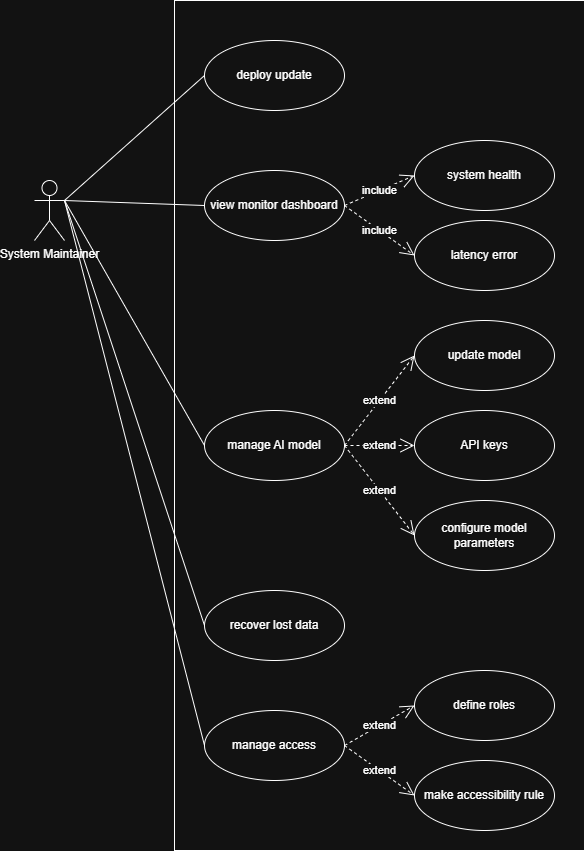

The diagram above was exported from draw.io. Its source (the exported page's mxGraphModel, read from the mxfile embedded in the PNG):
<mxGraphModel dx="1281" dy="527" grid="1" gridSize="10" guides="1" tooltips="1" connect="1" arrows="1" fold="1" page="1" pageScale="1" pageWidth="850" pageHeight="1100" math="0" shadow="0">
  <root>
    <mxCell id="0" />
    <mxCell id="1" parent="0" />
    <mxCell id="aPwKFD5c_jxCxtEsvocv-1" value="" style="rounded=0;whiteSpace=wrap;html=1;" vertex="1" parent="1">
      <mxGeometry x="230" y="80" width="410" height="850" as="geometry" />
    </mxCell>
    <mxCell id="aPwKFD5c_jxCxtEsvocv-2" value="System Maintainer" style="shape=umlActor;verticalLabelPosition=bottom;verticalAlign=top;html=1;outlineConnect=0;" vertex="1" parent="1">
      <mxGeometry x="90" y="260" width="30" height="60" as="geometry" />
    </mxCell>
    <mxCell id="aPwKFD5c_jxCxtEsvocv-3" value="deploy update" style="ellipse;whiteSpace=wrap;html=1;" vertex="1" parent="1">
      <mxGeometry x="260" y="120" width="140" height="70" as="geometry" />
    </mxCell>
    <mxCell id="aPwKFD5c_jxCxtEsvocv-4" value="view monitor dashboard" style="ellipse;whiteSpace=wrap;html=1;" vertex="1" parent="1">
      <mxGeometry x="260" y="250" width="140" height="70" as="geometry" />
    </mxCell>
    <mxCell id="aPwKFD5c_jxCxtEsvocv-5" value="system health" style="ellipse;whiteSpace=wrap;html=1;" vertex="1" parent="1">
      <mxGeometry x="470" y="220" width="140" height="70" as="geometry" />
    </mxCell>
    <mxCell id="aPwKFD5c_jxCxtEsvocv-6" value="latency error" style="ellipse;whiteSpace=wrap;html=1;" vertex="1" parent="1">
      <mxGeometry x="470" y="300" width="140" height="70" as="geometry" />
    </mxCell>
    <mxCell id="aPwKFD5c_jxCxtEsvocv-7" value="include" style="endArrow=open;endSize=12;dashed=1;html=1;rounded=0;entryX=0;entryY=0.5;entryDx=0;entryDy=0;exitX=1;exitY=0.5;exitDx=0;exitDy=0;" edge="1" parent="1" source="aPwKFD5c_jxCxtEsvocv-4" target="aPwKFD5c_jxCxtEsvocv-5">
      <mxGeometry width="160" relative="1" as="geometry">
        <mxPoint x="260" y="390" as="sourcePoint" />
        <mxPoint x="420" y="390" as="targetPoint" />
      </mxGeometry>
    </mxCell>
    <mxCell id="aPwKFD5c_jxCxtEsvocv-8" value="include" style="endArrow=open;endSize=12;dashed=1;html=1;rounded=0;entryX=0;entryY=0.5;entryDx=0;entryDy=0;exitX=1;exitY=0.5;exitDx=0;exitDy=0;" edge="1" parent="1" source="aPwKFD5c_jxCxtEsvocv-4" target="aPwKFD5c_jxCxtEsvocv-6">
      <mxGeometry width="160" relative="1" as="geometry">
        <mxPoint x="440" y="320" as="sourcePoint" />
        <mxPoint x="510" y="290" as="targetPoint" />
      </mxGeometry>
    </mxCell>
    <mxCell id="aPwKFD5c_jxCxtEsvocv-9" value="manage AI model" style="ellipse;whiteSpace=wrap;html=1;" vertex="1" parent="1">
      <mxGeometry x="260" y="490" width="140" height="70" as="geometry" />
    </mxCell>
    <mxCell id="aPwKFD5c_jxCxtEsvocv-10" value="update model" style="ellipse;whiteSpace=wrap;html=1;" vertex="1" parent="1">
      <mxGeometry x="470" y="400" width="140" height="70" as="geometry" />
    </mxCell>
    <mxCell id="aPwKFD5c_jxCxtEsvocv-11" value="API keys" style="ellipse;whiteSpace=wrap;html=1;" vertex="1" parent="1">
      <mxGeometry x="470" y="490" width="140" height="70" as="geometry" />
    </mxCell>
    <mxCell id="aPwKFD5c_jxCxtEsvocv-12" value="configure model parameters" style="ellipse;whiteSpace=wrap;html=1;" vertex="1" parent="1">
      <mxGeometry x="470" y="580" width="140" height="70" as="geometry" />
    </mxCell>
    <mxCell id="aPwKFD5c_jxCxtEsvocv-13" value="extend" style="endArrow=open;endSize=12;dashed=1;html=1;rounded=0;entryX=0;entryY=0.5;entryDx=0;entryDy=0;exitX=1;exitY=0.5;exitDx=0;exitDy=0;" edge="1" parent="1" source="aPwKFD5c_jxCxtEsvocv-9" target="aPwKFD5c_jxCxtEsvocv-10">
      <mxGeometry width="160" relative="1" as="geometry">
        <mxPoint x="380" y="390" as="sourcePoint" />
        <mxPoint x="450" y="440" as="targetPoint" />
      </mxGeometry>
    </mxCell>
    <mxCell id="aPwKFD5c_jxCxtEsvocv-14" value="extend" style="endArrow=open;endSize=12;dashed=1;html=1;rounded=0;entryX=0;entryY=0.5;entryDx=0;entryDy=0;exitX=1;exitY=0.5;exitDx=0;exitDy=0;" edge="1" parent="1" source="aPwKFD5c_jxCxtEsvocv-9" target="aPwKFD5c_jxCxtEsvocv-12">
      <mxGeometry width="160" relative="1" as="geometry">
        <mxPoint x="420" y="490" as="sourcePoint" />
        <mxPoint x="500" y="450" as="targetPoint" />
      </mxGeometry>
    </mxCell>
    <mxCell id="aPwKFD5c_jxCxtEsvocv-15" value="extend" style="endArrow=open;endSize=12;dashed=1;html=1;rounded=0;entryX=0;entryY=0.5;entryDx=0;entryDy=0;exitX=1;exitY=0.5;exitDx=0;exitDy=0;" edge="1" parent="1" source="aPwKFD5c_jxCxtEsvocv-9" target="aPwKFD5c_jxCxtEsvocv-11">
      <mxGeometry width="160" relative="1" as="geometry">
        <mxPoint x="450" y="510" as="sourcePoint" />
        <mxPoint x="530" y="470" as="targetPoint" />
      </mxGeometry>
    </mxCell>
    <mxCell id="aPwKFD5c_jxCxtEsvocv-16" value="recover lost data" style="ellipse;whiteSpace=wrap;html=1;" vertex="1" parent="1">
      <mxGeometry x="260" y="670" width="140" height="70" as="geometry" />
    </mxCell>
    <mxCell id="aPwKFD5c_jxCxtEsvocv-17" value="manage access" style="ellipse;whiteSpace=wrap;html=1;" vertex="1" parent="1">
      <mxGeometry x="260" y="790" width="140" height="70" as="geometry" />
    </mxCell>
    <mxCell id="aPwKFD5c_jxCxtEsvocv-18" value="define roles" style="ellipse;whiteSpace=wrap;html=1;" vertex="1" parent="1">
      <mxGeometry x="470" y="750" width="140" height="70" as="geometry" />
    </mxCell>
    <mxCell id="aPwKFD5c_jxCxtEsvocv-19" value="make accessibility rule" style="ellipse;whiteSpace=wrap;html=1;" vertex="1" parent="1">
      <mxGeometry x="470" y="840" width="140" height="70" as="geometry" />
    </mxCell>
    <mxCell id="aPwKFD5c_jxCxtEsvocv-20" value="extend" style="endArrow=open;endSize=12;dashed=1;html=1;rounded=0;entryX=0;entryY=0.5;entryDx=0;entryDy=0;exitX=1;exitY=0.5;exitDx=0;exitDy=0;" edge="1" parent="1" source="aPwKFD5c_jxCxtEsvocv-17" target="aPwKFD5c_jxCxtEsvocv-18">
      <mxGeometry width="160" relative="1" as="geometry">
        <mxPoint x="450" y="590" as="sourcePoint" />
        <mxPoint x="540" y="680" as="targetPoint" />
      </mxGeometry>
    </mxCell>
    <mxCell id="aPwKFD5c_jxCxtEsvocv-21" value="extend" style="endArrow=open;endSize=12;dashed=1;html=1;rounded=0;entryX=0;entryY=0.5;entryDx=0;entryDy=0;exitX=1;exitY=0.5;exitDx=0;exitDy=0;" edge="1" parent="1" source="aPwKFD5c_jxCxtEsvocv-17" target="aPwKFD5c_jxCxtEsvocv-19">
      <mxGeometry width="160" relative="1" as="geometry">
        <mxPoint x="450" y="630" as="sourcePoint" />
        <mxPoint x="540" y="720" as="targetPoint" />
      </mxGeometry>
    </mxCell>
    <mxCell id="aPwKFD5c_jxCxtEsvocv-22" value="" style="endArrow=none;html=1;rounded=0;entryX=0;entryY=0.5;entryDx=0;entryDy=0;exitX=1;exitY=0.3333333333333333;exitDx=0;exitDy=0;exitPerimeter=0;" edge="1" parent="1" source="aPwKFD5c_jxCxtEsvocv-2" target="aPwKFD5c_jxCxtEsvocv-3">
      <mxGeometry width="50" height="50" relative="1" as="geometry">
        <mxPoint x="40" y="440" as="sourcePoint" />
        <mxPoint x="90" y="390" as="targetPoint" />
      </mxGeometry>
    </mxCell>
    <mxCell id="aPwKFD5c_jxCxtEsvocv-23" value="" style="endArrow=none;html=1;rounded=0;entryX=0;entryY=0.5;entryDx=0;entryDy=0;exitX=1;exitY=0.3333333333333333;exitDx=0;exitDy=0;exitPerimeter=0;" edge="1" parent="1" source="aPwKFD5c_jxCxtEsvocv-2" target="aPwKFD5c_jxCxtEsvocv-4">
      <mxGeometry width="50" height="50" relative="1" as="geometry">
        <mxPoint x="30" y="470" as="sourcePoint" />
        <mxPoint x="80" y="420" as="targetPoint" />
      </mxGeometry>
    </mxCell>
    <mxCell id="aPwKFD5c_jxCxtEsvocv-24" value="" style="endArrow=none;html=1;rounded=0;entryX=0;entryY=0.5;entryDx=0;entryDy=0;exitX=1;exitY=0.3333333333333333;exitDx=0;exitDy=0;exitPerimeter=0;" edge="1" parent="1" source="aPwKFD5c_jxCxtEsvocv-2" target="aPwKFD5c_jxCxtEsvocv-9">
      <mxGeometry width="50" height="50" relative="1" as="geometry">
        <mxPoint x="50" y="460" as="sourcePoint" />
        <mxPoint x="100" y="410" as="targetPoint" />
      </mxGeometry>
    </mxCell>
    <mxCell id="aPwKFD5c_jxCxtEsvocv-25" value="" style="endArrow=none;html=1;rounded=0;entryX=0;entryY=0.5;entryDx=0;entryDy=0;exitX=1;exitY=0.3333333333333333;exitDx=0;exitDy=0;exitPerimeter=0;" edge="1" parent="1" source="aPwKFD5c_jxCxtEsvocv-2" target="aPwKFD5c_jxCxtEsvocv-16">
      <mxGeometry width="50" height="50" relative="1" as="geometry">
        <mxPoint x="60" y="680" as="sourcePoint" />
        <mxPoint x="110" y="630" as="targetPoint" />
      </mxGeometry>
    </mxCell>
    <mxCell id="aPwKFD5c_jxCxtEsvocv-26" value="" style="endArrow=none;html=1;rounded=0;entryX=0;entryY=0.5;entryDx=0;entryDy=0;exitX=1;exitY=0.3333333333333333;exitDx=0;exitDy=0;exitPerimeter=0;" edge="1" parent="1" source="aPwKFD5c_jxCxtEsvocv-2" target="aPwKFD5c_jxCxtEsvocv-17">
      <mxGeometry width="50" height="50" relative="1" as="geometry">
        <mxPoint x="70" y="830" as="sourcePoint" />
        <mxPoint x="120" y="780" as="targetPoint" />
      </mxGeometry>
    </mxCell>
  </root>
</mxGraphModel>